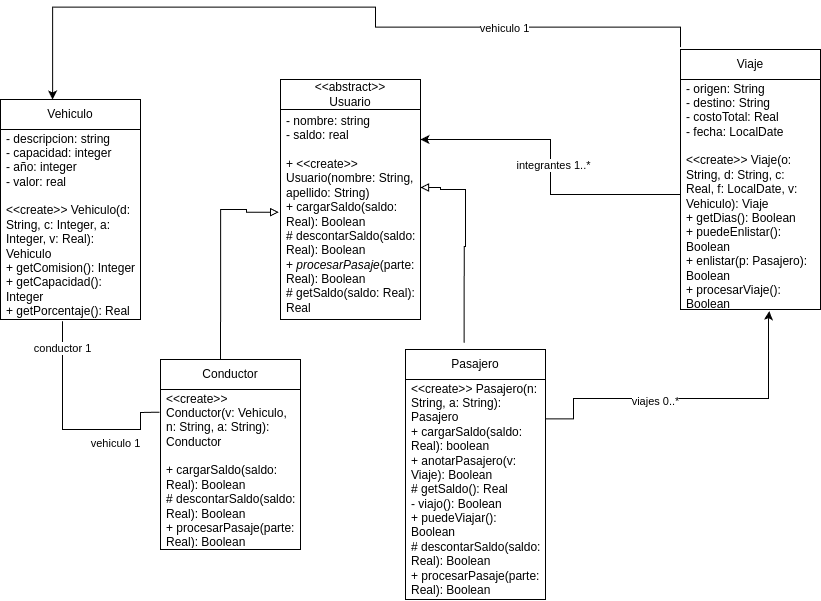

The diagram above was exported from draw.io. Its source (the exported page's mxGraphModel, read from the mxfile embedded in the PNG):
<mxGraphModel dx="1257" dy="731" grid="1" gridSize="10" guides="1" tooltips="1" connect="1" arrows="1" fold="1" page="1" pageScale="1" pageWidth="850" pageHeight="1100" math="0" shadow="0">
  <root>
    <mxCell id="0" />
    <mxCell id="1" parent="0" />
    <mxCell id="7F7DJtBcTIZRAV5V-gdB-2" value="&lt;div&gt;&amp;lt;&amp;lt;abstract&amp;gt;&amp;gt;&lt;/div&gt;&lt;div&gt;Usuario&lt;/div&gt;" style="swimlane;fontStyle=0;childLayout=stackLayout;horizontal=1;startSize=30;horizontalStack=0;resizeParent=1;resizeParentMax=0;resizeLast=0;collapsible=1;marginBottom=0;whiteSpace=wrap;html=1;" vertex="1" parent="1">
      <mxGeometry x="300" y="110" width="140" height="240" as="geometry" />
    </mxCell>
    <mxCell id="7F7DJtBcTIZRAV5V-gdB-3" value="- nombre: string&lt;div&gt;- saldo: real&lt;/div&gt;&lt;div&gt;&lt;br&gt;&lt;/div&gt;&lt;div&gt;+ &amp;lt;&amp;lt;create&amp;gt;&amp;gt; Usuario(nombre: String, apellido: String)&lt;/div&gt;&lt;div&gt;+ cargarSaldo(saldo: Real): Boolean&lt;/div&gt;&lt;div&gt;# descontarSaldo(saldo: Real): Boolean&lt;/div&gt;&lt;div&gt;+ &lt;i&gt;procesarPasaje&lt;/i&gt;(parte: Real): Boolean&lt;/div&gt;&lt;div&gt;# getSaldo(saldo: Real): Real&lt;/div&gt;" style="text;strokeColor=none;fillColor=none;align=left;verticalAlign=middle;spacingLeft=4;spacingRight=4;overflow=hidden;points=[[0,0.5],[1,0.5]];portConstraint=eastwest;rotatable=0;whiteSpace=wrap;html=1;" vertex="1" parent="7F7DJtBcTIZRAV5V-gdB-2">
      <mxGeometry y="30" width="140" height="210" as="geometry" />
    </mxCell>
    <mxCell id="7F7DJtBcTIZRAV5V-gdB-33" style="edgeStyle=orthogonalEdgeStyle;rounded=0;orthogonalLoop=1;jettySize=auto;html=1;exitX=-0.007;exitY=0.142;exitDx=0;exitDy=0;exitPerimeter=0;entryX=0.443;entryY=1.009;entryDx=0;entryDy=0;entryPerimeter=0;verticalAlign=middle;endArrow=none;endFill=0;" edge="1" parent="1" source="7F7DJtBcTIZRAV5V-gdB-41" target="7F7DJtBcTIZRAV5V-gdB-22">
      <mxGeometry relative="1" as="geometry">
        <mxPoint x="80" y="250" as="targetPoint" />
        <mxPoint x="170" y="330" as="sourcePoint" />
        <Array as="points">
          <mxPoint x="177" y="443" />
          <mxPoint x="160" y="443" />
          <mxPoint x="160" y="460" />
          <mxPoint x="82" y="460" />
        </Array>
      </mxGeometry>
    </mxCell>
    <mxCell id="7F7DJtBcTIZRAV5V-gdB-34" value="vehiculo 1" style="edgeLabel;html=1;align=center;verticalAlign=middle;resizable=0;points=[];" vertex="1" connectable="0" parent="7F7DJtBcTIZRAV5V-gdB-33">
      <mxGeometry x="0.0167" y="1" relative="1" as="geometry">
        <mxPoint x="51" y="12" as="offset" />
      </mxGeometry>
    </mxCell>
    <mxCell id="7F7DJtBcTIZRAV5V-gdB-46" value="conductor 1" style="edgeLabel;html=1;align=center;verticalAlign=middle;resizable=0;points=[];" vertex="1" connectable="0" parent="7F7DJtBcTIZRAV5V-gdB-33">
      <mxGeometry x="0.8769" y="1" relative="1" as="geometry">
        <mxPoint y="13" as="offset" />
      </mxGeometry>
    </mxCell>
    <mxCell id="7F7DJtBcTIZRAV5V-gdB-10" style="edgeStyle=orthogonalEdgeStyle;rounded=0;orthogonalLoop=1;jettySize=auto;html=1;exitX=0.671;exitY=0.009;exitDx=0;exitDy=0;exitPerimeter=0;endArrow=block;endFill=0;entryX=-0.013;entryY=0.489;entryDx=0;entryDy=0;entryPerimeter=0;" edge="1" parent="1" target="7F7DJtBcTIZRAV5V-gdB-3">
      <mxGeometry relative="1" as="geometry">
        <mxPoint x="240.05000000000007" y="390.00000000000006" as="sourcePoint" />
        <mxPoint x="266.11" y="243.29" as="targetPoint" />
        <Array as="points">
          <mxPoint x="240" y="240" />
          <mxPoint x="266" y="240" />
          <mxPoint x="266" y="243" />
        </Array>
      </mxGeometry>
    </mxCell>
    <mxCell id="7F7DJtBcTIZRAV5V-gdB-28" style="edgeStyle=orthogonalEdgeStyle;rounded=0;orthogonalLoop=1;jettySize=auto;html=1;exitX=0.979;exitY=0.14;exitDx=0;exitDy=0;exitPerimeter=0;entryX=0.634;entryY=1.007;entryDx=0;entryDy=0;entryPerimeter=0;" edge="1" parent="1" target="7F7DJtBcTIZRAV5V-gdB-15">
      <mxGeometry relative="1" as="geometry">
        <mxPoint x="786.24" y="350" as="targetPoint" />
        <mxPoint x="565.0000000000001" y="449.41999999999996" as="sourcePoint" />
        <Array as="points">
          <mxPoint x="593" y="449" />
          <mxPoint x="593" y="429" />
          <mxPoint x="788" y="429" />
          <mxPoint x="788" y="350" />
          <mxPoint x="789" y="350" />
        </Array>
      </mxGeometry>
    </mxCell>
    <mxCell id="7F7DJtBcTIZRAV5V-gdB-29" value="viajes 0..*" style="edgeLabel;html=1;align=center;verticalAlign=middle;resizable=0;points=[];" vertex="1" connectable="0" parent="7F7DJtBcTIZRAV5V-gdB-28">
      <mxGeometry x="-0.2113" y="-2" relative="1" as="geometry">
        <mxPoint as="offset" />
      </mxGeometry>
    </mxCell>
    <mxCell id="7F7DJtBcTIZRAV5V-gdB-13" style="edgeStyle=orthogonalEdgeStyle;rounded=0;orthogonalLoop=1;jettySize=auto;html=1;exitX=0.419;exitY=-0.027;exitDx=0;exitDy=0;exitPerimeter=0;endArrow=block;endFill=0;" edge="1" parent="1" source="7F7DJtBcTIZRAV5V-gdB-42">
      <mxGeometry relative="1" as="geometry">
        <mxPoint x="485.0055172413793" y="260" as="sourcePoint" />
        <mxPoint x="440" y="218" as="targetPoint" />
        <Array as="points">
          <mxPoint x="484" y="277" />
          <mxPoint x="485" y="277" />
          <mxPoint x="485" y="220" />
          <mxPoint x="460" y="220" />
          <mxPoint x="460" y="218" />
        </Array>
      </mxGeometry>
    </mxCell>
    <mxCell id="7F7DJtBcTIZRAV5V-gdB-14" value="Viaje" style="swimlane;fontStyle=0;childLayout=stackLayout;horizontal=1;startSize=30;horizontalStack=0;resizeParent=1;resizeParentMax=0;resizeLast=0;collapsible=1;marginBottom=0;whiteSpace=wrap;html=1;" vertex="1" parent="1">
      <mxGeometry x="700" y="80" width="140" height="260" as="geometry" />
    </mxCell>
    <mxCell id="7F7DJtBcTIZRAV5V-gdB-15" value="- origen: String&lt;div&gt;- destino: String&lt;/div&gt;&lt;div&gt;- costoTotal: Real&lt;/div&gt;&lt;div&gt;- fecha: LocalDate&lt;/div&gt;&lt;div&gt;&lt;br&gt;&lt;/div&gt;&lt;div&gt;&amp;lt;&amp;lt;create&amp;gt;&amp;gt; Viaje(o: String, d: String, c: Real, f: LocalDate, v: Vehiculo): Viaje&lt;/div&gt;&lt;div&gt;+ getDias(): Boolean&lt;/div&gt;&lt;div&gt;+ puedeEnlistar(): Boolean&lt;/div&gt;&lt;div&gt;+ enlistar(p: Pasajero): Boolean&lt;/div&gt;&lt;div&gt;+ procesarViaje(): Boolean&lt;/div&gt;" style="text;strokeColor=none;fillColor=none;align=left;verticalAlign=middle;spacingLeft=4;spacingRight=4;overflow=hidden;points=[[0,0.5],[1,0.5]];portConstraint=eastwest;rotatable=0;whiteSpace=wrap;html=1;" vertex="1" parent="7F7DJtBcTIZRAV5V-gdB-14">
      <mxGeometry y="30" width="140" height="230" as="geometry" />
    </mxCell>
    <mxCell id="7F7DJtBcTIZRAV5V-gdB-21" value="Vehiculo" style="swimlane;fontStyle=0;childLayout=stackLayout;horizontal=1;startSize=30;horizontalStack=0;resizeParent=1;resizeParentMax=0;resizeLast=0;collapsible=1;marginBottom=0;whiteSpace=wrap;html=1;" vertex="1" parent="1">
      <mxGeometry x="20" y="130" width="140" height="220" as="geometry" />
    </mxCell>
    <mxCell id="7F7DJtBcTIZRAV5V-gdB-22" value="- descripcion: string&lt;div&gt;- capacidad: integer&lt;/div&gt;&lt;div&gt;- año: integer&lt;/div&gt;&lt;div&gt;- valor: real&lt;/div&gt;&lt;div&gt;&lt;br&gt;&lt;/div&gt;&lt;div&gt;&amp;lt;&amp;lt;create&amp;gt;&amp;gt; Vehiculo(d: String, c: Integer, a: Integer, v: Real): Vehiculo&lt;/div&gt;&lt;div&gt;+ getComision(): Integer&lt;/div&gt;&lt;div&gt;+ getCapacidad(): Integer&lt;/div&gt;&lt;div&gt;+ getPorcentaje(): Real&lt;/div&gt;" style="text;strokeColor=none;fillColor=none;align=left;verticalAlign=middle;spacingLeft=4;spacingRight=4;overflow=hidden;points=[[0,0.5],[1,0.5]];portConstraint=eastwest;rotatable=0;whiteSpace=wrap;html=1;" vertex="1" parent="7F7DJtBcTIZRAV5V-gdB-21">
      <mxGeometry y="30" width="140" height="190" as="geometry" />
    </mxCell>
    <mxCell id="7F7DJtBcTIZRAV5V-gdB-30" style="edgeStyle=orthogonalEdgeStyle;rounded=0;orthogonalLoop=1;jettySize=auto;html=1;entryX=1;entryY=0.25;entryDx=0;entryDy=0;" edge="1" parent="1" source="7F7DJtBcTIZRAV5V-gdB-15" target="7F7DJtBcTIZRAV5V-gdB-2">
      <mxGeometry relative="1" as="geometry" />
    </mxCell>
    <mxCell id="7F7DJtBcTIZRAV5V-gdB-32" value="integrantes 1..*" style="edgeLabel;html=1;align=center;verticalAlign=middle;resizable=0;points=[];" vertex="1" connectable="0" parent="7F7DJtBcTIZRAV5V-gdB-30">
      <mxGeometry x="0.0189" y="-2" relative="1" as="geometry">
        <mxPoint as="offset" />
      </mxGeometry>
    </mxCell>
    <mxCell id="7F7DJtBcTIZRAV5V-gdB-40" value="Conductor" style="swimlane;fontStyle=0;childLayout=stackLayout;horizontal=1;startSize=30;horizontalStack=0;resizeParent=1;resizeParentMax=0;resizeLast=0;collapsible=1;marginBottom=0;whiteSpace=wrap;html=1;" vertex="1" parent="1">
      <mxGeometry x="180" y="390" width="140" height="190" as="geometry" />
    </mxCell>
    <mxCell id="7F7DJtBcTIZRAV5V-gdB-41" value="&amp;lt;&amp;lt;create&amp;gt;&amp;gt; Conductor(v: Vehiculo, n: String, a: String): Conductor&lt;div&gt;&lt;br&gt;&lt;/div&gt;&lt;div&gt;+ cargarSaldo(saldo: Real): Boolean&lt;/div&gt;&lt;div&gt;# descontarSaldo(saldo: Real): Boolean&lt;/div&gt;&lt;div&gt;+ procesarPasaje(parte: Real): Boolean&lt;/div&gt;" style="text;strokeColor=none;fillColor=none;align=left;verticalAlign=middle;spacingLeft=4;spacingRight=4;overflow=hidden;points=[[0,0.5],[1,0.5]];portConstraint=eastwest;rotatable=0;whiteSpace=wrap;html=1;" vertex="1" parent="7F7DJtBcTIZRAV5V-gdB-40">
      <mxGeometry y="30" width="140" height="160" as="geometry" />
    </mxCell>
    <mxCell id="7F7DJtBcTIZRAV5V-gdB-42" value="Pasajero" style="swimlane;fontStyle=0;childLayout=stackLayout;horizontal=1;startSize=30;horizontalStack=0;resizeParent=1;resizeParentMax=0;resizeLast=0;collapsible=1;marginBottom=0;whiteSpace=wrap;html=1;" vertex="1" parent="1">
      <mxGeometry x="425" y="380" width="140" height="250" as="geometry" />
    </mxCell>
    <mxCell id="7F7DJtBcTIZRAV5V-gdB-43" value="&amp;lt;&amp;lt;create&amp;gt;&amp;gt; Pasajero(n: String, a: String): Pasajero&lt;div&gt;+ cargarSaldo(saldo: Real): boolean&lt;/div&gt;&lt;div&gt;+ anotarPasajero(v: Viaje): Boolean&lt;/div&gt;&lt;div&gt;# getSaldo(): Real&lt;/div&gt;&lt;div&gt;- viajo(): Boolean&lt;/div&gt;&lt;div&gt;+ puedeViajar(): Boolean&lt;/div&gt;&lt;div&gt;# descontarSaldo(saldo: Real): Boolean&lt;/div&gt;&lt;div&gt;+ procesarPasaje(parte: Real): Boolean&lt;/div&gt;" style="text;strokeColor=none;fillColor=none;align=left;verticalAlign=middle;spacingLeft=4;spacingRight=4;overflow=hidden;points=[[0,0.5],[1,0.5]];portConstraint=eastwest;rotatable=0;whiteSpace=wrap;html=1;" vertex="1" parent="7F7DJtBcTIZRAV5V-gdB-42">
      <mxGeometry y="30" width="140" height="220" as="geometry" />
    </mxCell>
    <mxCell id="7F7DJtBcTIZRAV5V-gdB-44" style="edgeStyle=orthogonalEdgeStyle;rounded=0;orthogonalLoop=1;jettySize=auto;html=1;entryX=0.372;entryY=0.011;entryDx=0;entryDy=0;entryPerimeter=0;" edge="1" parent="1">
      <mxGeometry relative="1" as="geometry">
        <mxPoint x="700" y="77.58" as="sourcePoint" />
        <mxPoint x="72.07999999999998" y="129.99999999999997" as="targetPoint" />
        <Array as="points">
          <mxPoint x="700" y="57.58" />
          <mxPoint x="395" y="57.58" />
          <mxPoint x="395" y="37.58" />
          <mxPoint x="72" y="37.58" />
        </Array>
      </mxGeometry>
    </mxCell>
    <mxCell id="7F7DJtBcTIZRAV5V-gdB-45" value="vehiculo 1" style="edgeLabel;html=1;align=center;verticalAlign=middle;resizable=0;points=[];" vertex="1" connectable="0" parent="7F7DJtBcTIZRAV5V-gdB-44">
      <mxGeometry x="-0.4845" y="1" relative="1" as="geometry">
        <mxPoint as="offset" />
      </mxGeometry>
    </mxCell>
  </root>
</mxGraphModel>